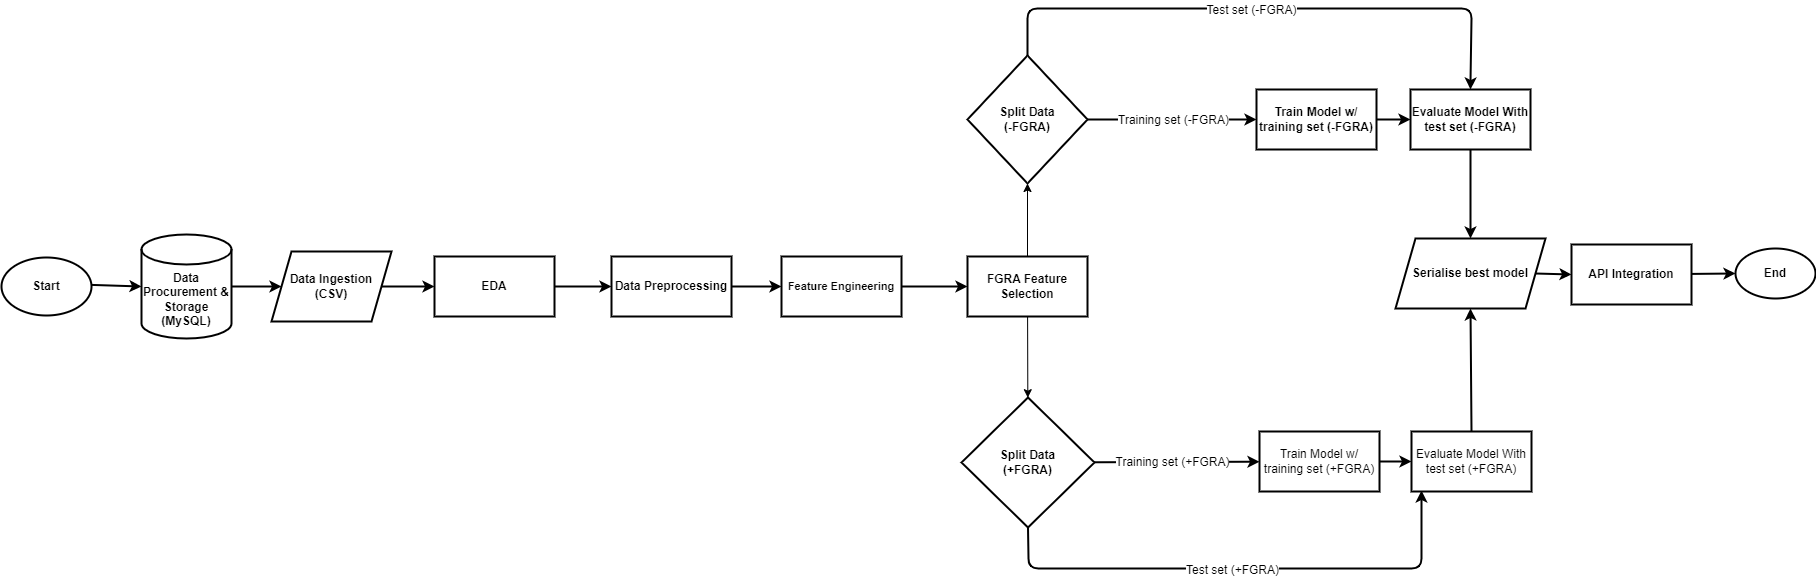

The diagram above was exported from draw.io. Its source (the exported page's mxGraphModel, read from the mxfile embedded in the PNG):
<mxGraphModel dx="3337" dy="2763" grid="1" gridSize="10" guides="1" tooltips="1" connect="1" arrows="1" fold="1" page="1" pageScale="1" pageWidth="850" pageHeight="1100" math="0" shadow="0">
  <root>
    <mxCell id="0" />
    <mxCell id="1" parent="0" />
    <mxCell id="24" value="" style="edgeStyle=none;html=1;strokeWidth=2;" edge="1" parent="1" source="2" target="11">
      <mxGeometry relative="1" as="geometry" />
    </mxCell>
    <mxCell id="2" value="&lt;b&gt;Start&lt;/b&gt;" style="ellipse;whiteSpace=wrap;html=1;strokeWidth=2;" vertex="1" parent="1">
      <mxGeometry x="-80" y="199" width="90" height="58" as="geometry" />
    </mxCell>
    <mxCell id="3" value="&lt;b&gt;End&lt;/b&gt;" style="ellipse;whiteSpace=wrap;html=1;strokeWidth=2;" vertex="1" parent="1">
      <mxGeometry x="1654" y="190" width="80" height="50" as="geometry" />
    </mxCell>
    <mxCell id="30" value="" style="edgeStyle=none;html=1;" edge="1" parent="1" source="4" target="14">
      <mxGeometry relative="1" as="geometry" />
    </mxCell>
    <mxCell id="31" value="" style="edgeStyle=none;html=1;" edge="1" parent="1" source="4" target="15">
      <mxGeometry relative="1" as="geometry" />
    </mxCell>
    <mxCell id="4" value="&lt;b&gt;FGRA Feature Selection&lt;/b&gt;" style="rounded=0;whiteSpace=wrap;html=1;strokeWidth=2;" vertex="1" parent="1">
      <mxGeometry x="886" y="198" width="120" height="60" as="geometry" />
    </mxCell>
    <mxCell id="27" value="" style="edgeStyle=none;html=1;strokeWidth=2;" edge="1" parent="1" source="6" target="7">
      <mxGeometry relative="1" as="geometry" />
    </mxCell>
    <mxCell id="6" value="&lt;b&gt;EDA&lt;/b&gt;" style="rounded=0;whiteSpace=wrap;html=1;strokeWidth=2;" vertex="1" parent="1">
      <mxGeometry x="353" y="198" width="120" height="60" as="geometry" />
    </mxCell>
    <mxCell id="28" value="" style="edgeStyle=none;html=1;strokeWidth=2;" edge="1" parent="1" source="7" target="10">
      <mxGeometry relative="1" as="geometry" />
    </mxCell>
    <mxCell id="7" value="&lt;b&gt;Data Preprocessing&lt;/b&gt;" style="rounded=0;whiteSpace=wrap;html=1;strokeWidth=2;" vertex="1" parent="1">
      <mxGeometry x="530" y="198" width="120" height="60" as="geometry" />
    </mxCell>
    <mxCell id="29" value="" style="edgeStyle=none;html=1;strokeWidth=2;" edge="1" parent="1" source="10" target="4">
      <mxGeometry relative="1" as="geometry" />
    </mxCell>
    <mxCell id="10" value="&lt;font style=&quot;font-size: 11px;&quot;&gt;&lt;b&gt;Feature Engineering&lt;/b&gt;&lt;/font&gt;" style="rounded=0;whiteSpace=wrap;html=1;strokeWidth=2;" vertex="1" parent="1">
      <mxGeometry x="700" y="198" width="120" height="60" as="geometry" />
    </mxCell>
    <mxCell id="25" value="" style="edgeStyle=none;html=1;strokeWidth=2;" edge="1" parent="1" source="11" target="13">
      <mxGeometry relative="1" as="geometry" />
    </mxCell>
    <mxCell id="11" value="&lt;b&gt;Data Procurement &amp;amp; Storage (MySQL)&lt;/b&gt;" style="shape=cylinder3;whiteSpace=wrap;html=1;boundedLbl=1;backgroundOutline=1;size=15;strokeWidth=2;" vertex="1" parent="1">
      <mxGeometry x="60" y="176" width="90" height="104" as="geometry" />
    </mxCell>
    <mxCell id="26" value="" style="edgeStyle=none;html=1;strokeWidth=2;" edge="1" parent="1" source="13" target="6">
      <mxGeometry relative="1" as="geometry" />
    </mxCell>
    <mxCell id="13" value="&lt;b&gt;Data Ingestion&lt;br&gt;(CSV)&lt;/b&gt;" style="shape=parallelogram;perimeter=parallelogramPerimeter;whiteSpace=wrap;html=1;fixedSize=1;strokeWidth=2;" vertex="1" parent="1">
      <mxGeometry x="190" y="193" width="120" height="70" as="geometry" />
    </mxCell>
    <mxCell id="38" value="" style="edgeStyle=none;html=1;strokeWidth=2;" edge="1" parent="1" source="14" target="18">
      <mxGeometry relative="1" as="geometry" />
    </mxCell>
    <mxCell id="47" value="Training set (-FGRA)" style="edgeLabel;html=1;align=center;verticalAlign=middle;resizable=0;points=[];fontSize=12;" vertex="1" connectable="0" parent="38">
      <mxGeometry x="-0.2978" y="1" relative="1" as="geometry">
        <mxPoint x="24" as="offset" />
      </mxGeometry>
    </mxCell>
    <mxCell id="44" style="edgeStyle=none;html=1;exitX=0.5;exitY=0;exitDx=0;exitDy=0;entryX=0.5;entryY=0;entryDx=0;entryDy=0;strokeWidth=2;" edge="1" parent="1" source="14" target="21">
      <mxGeometry relative="1" as="geometry">
        <Array as="points">
          <mxPoint x="946" y="-50" />
          <mxPoint x="1390" y="-50" />
        </Array>
      </mxGeometry>
    </mxCell>
    <mxCell id="46" value="Test set (-FGRA)" style="edgeLabel;html=1;align=center;verticalAlign=middle;resizable=0;points=[];fontSize=12;" vertex="1" connectable="0" parent="44">
      <mxGeometry x="-0.152" relative="1" as="geometry">
        <mxPoint x="26" as="offset" />
      </mxGeometry>
    </mxCell>
    <mxCell id="14" value="&lt;b&gt;Split Data &lt;br&gt;(-FGRA)&lt;/b&gt;" style="rhombus;whiteSpace=wrap;html=1;strokeWidth=2;" vertex="1" parent="1">
      <mxGeometry x="886" y="-3" width="120" height="128" as="geometry" />
    </mxCell>
    <mxCell id="32" value="" style="edgeStyle=none;html=1;strokeWidth=2;" edge="1" parent="1" source="15" target="20">
      <mxGeometry relative="1" as="geometry" />
    </mxCell>
    <mxCell id="48" value="Training set (+FGRA)" style="edgeLabel;html=1;align=center;verticalAlign=middle;resizable=0;points=[];fontSize=12;" vertex="1" connectable="0" parent="32">
      <mxGeometry x="-0.4928" y="1" relative="1" as="geometry">
        <mxPoint x="33" as="offset" />
      </mxGeometry>
    </mxCell>
    <mxCell id="45" style="edgeStyle=none;html=1;exitX=0.5;exitY=1;exitDx=0;exitDy=0;entryX=0.5;entryY=1;entryDx=0;entryDy=0;strokeWidth=2;" edge="1" parent="1">
      <mxGeometry relative="1" as="geometry">
        <mxPoint x="946.5" y="469" as="sourcePoint" />
        <mxPoint x="1340" y="432" as="targetPoint" />
        <Array as="points">
          <mxPoint x="947" y="510" />
          <mxPoint x="1340" y="510" />
        </Array>
      </mxGeometry>
    </mxCell>
    <mxCell id="49" value="Test set (+FGRA)" style="edgeLabel;html=1;align=center;verticalAlign=middle;resizable=0;points=[];fontSize=12;" vertex="1" connectable="0" parent="45">
      <mxGeometry x="-0.22" relative="1" as="geometry">
        <mxPoint x="43" as="offset" />
      </mxGeometry>
    </mxCell>
    <mxCell id="15" value="&lt;b&gt;Split Data &lt;br&gt;(+FGRA)&lt;/b&gt;" style="rhombus;whiteSpace=wrap;html=1;strokeWidth=2;" vertex="1" parent="1">
      <mxGeometry x="880" y="339" width="133" height="130" as="geometry" />
    </mxCell>
    <mxCell id="39" value="" style="edgeStyle=none;html=1;strokeWidth=2;" edge="1" parent="1" source="18" target="21">
      <mxGeometry relative="1" as="geometry" />
    </mxCell>
    <mxCell id="18" value="&lt;b&gt;Train Model w/ training set (-FGRA)&lt;/b&gt;" style="rounded=0;whiteSpace=wrap;html=1;strokeWidth=2;" vertex="1" parent="1">
      <mxGeometry x="1175" y="31" width="120" height="60" as="geometry" />
    </mxCell>
    <mxCell id="41" style="edgeStyle=none;html=1;exitX=0.5;exitY=0;exitDx=0;exitDy=0;entryX=0.5;entryY=1;entryDx=0;entryDy=0;strokeWidth=2;" edge="1" parent="1" source="19" target="23">
      <mxGeometry relative="1" as="geometry" />
    </mxCell>
    <mxCell id="19" value="Evaluate Model With test set (+FGRA)" style="rounded=0;whiteSpace=wrap;html=1;strokeWidth=2;" vertex="1" parent="1">
      <mxGeometry x="1330" y="373" width="120" height="60" as="geometry" />
    </mxCell>
    <mxCell id="33" style="edgeStyle=none;html=1;exitX=1;exitY=0.5;exitDx=0;exitDy=0;strokeWidth=2;" edge="1" parent="1" source="20" target="19">
      <mxGeometry relative="1" as="geometry" />
    </mxCell>
    <mxCell id="20" value="Train Model w/ training set (+FGRA)" style="rounded=0;whiteSpace=wrap;html=1;strokeWidth=2;" vertex="1" parent="1">
      <mxGeometry x="1178" y="373" width="120" height="60" as="geometry" />
    </mxCell>
    <mxCell id="40" value="" style="edgeStyle=none;html=1;strokeWidth=2;" edge="1" parent="1" source="21" target="23">
      <mxGeometry relative="1" as="geometry" />
    </mxCell>
    <mxCell id="21" value="&lt;b&gt;&lt;font style=&quot;font-size: 12px;&quot;&gt;Evaluate Model With test set (-FGRA)&lt;/font&gt;&lt;/b&gt;" style="rounded=0;whiteSpace=wrap;html=1;strokeWidth=2;" vertex="1" parent="1">
      <mxGeometry x="1329" y="31" width="120" height="60" as="geometry" />
    </mxCell>
    <mxCell id="43" value="" style="edgeStyle=none;html=1;strokeWidth=2;" edge="1" parent="1" source="22" target="3">
      <mxGeometry relative="1" as="geometry" />
    </mxCell>
    <mxCell id="22" value="&lt;b&gt;API Integration&lt;/b&gt;" style="rounded=0;whiteSpace=wrap;html=1;strokeWidth=2;" vertex="1" parent="1">
      <mxGeometry x="1490" y="186" width="120" height="60" as="geometry" />
    </mxCell>
    <mxCell id="42" style="edgeStyle=none;html=1;exitX=1;exitY=0.5;exitDx=0;exitDy=0;entryX=0;entryY=0.5;entryDx=0;entryDy=0;strokeWidth=2;" edge="1" parent="1" source="23" target="22">
      <mxGeometry relative="1" as="geometry" />
    </mxCell>
    <mxCell id="23" value="&lt;b&gt;&lt;font style=&quot;font-size: 12px;&quot;&gt;Serialise best model&lt;/font&gt;&lt;/b&gt;" style="shape=parallelogram;perimeter=parallelogramPerimeter;whiteSpace=wrap;html=1;fixedSize=1;strokeWidth=2;" vertex="1" parent="1">
      <mxGeometry x="1314" y="180" width="150" height="70" as="geometry" />
    </mxCell>
  </root>
</mxGraphModel>